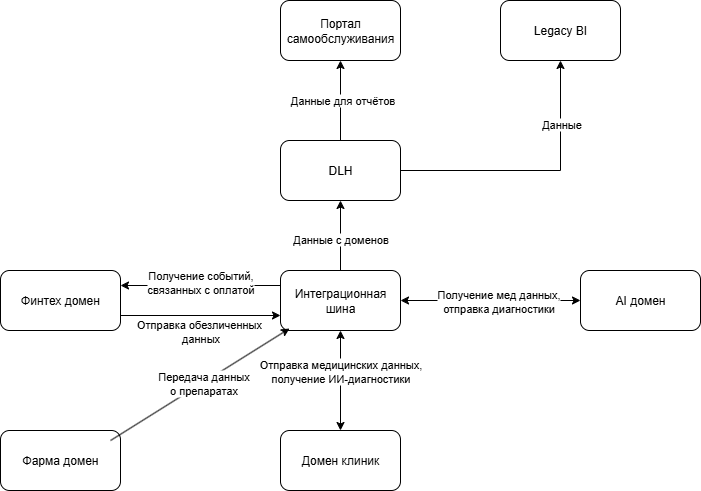

The diagram above was exported from draw.io. Its source (the exported page's mxGraphModel, read from the mxfile embedded in the PNG):
<mxGraphModel dx="1647" dy="739" grid="1" gridSize="10" guides="1" tooltips="1" connect="1" arrows="1" fold="1" page="1" pageScale="1" pageWidth="827" pageHeight="1169" math="0" shadow="0">
  <root>
    <mxCell id="0" />
    <mxCell id="1" parent="0" />
    <mxCell id="9qVIxJ58q1BbseF__7xn-4" style="edgeStyle=orthogonalEdgeStyle;rounded=0;orthogonalLoop=1;jettySize=auto;html=1;entryX=0.5;entryY=1;entryDx=0;entryDy=0;" edge="1" parent="1" source="9qVIxJ58q1BbseF__7xn-1" target="9qVIxJ58q1BbseF__7xn-3">
      <mxGeometry relative="1" as="geometry" />
    </mxCell>
    <mxCell id="9qVIxJ58q1BbseF__7xn-5" value="Данные для отчётов" style="edgeLabel;html=1;align=center;verticalAlign=middle;resizable=0;points=[];" vertex="1" connectable="0" parent="9qVIxJ58q1BbseF__7xn-4">
      <mxGeometry x="0.0286" y="-1" relative="1" as="geometry">
        <mxPoint as="offset" />
      </mxGeometry>
    </mxCell>
    <mxCell id="9qVIxJ58q1BbseF__7xn-21" value="" style="edgeStyle=orthogonalEdgeStyle;rounded=0;orthogonalLoop=1;jettySize=auto;html=1;" edge="1" parent="1" source="9qVIxJ58q1BbseF__7xn-1" target="9qVIxJ58q1BbseF__7xn-20">
      <mxGeometry relative="1" as="geometry">
        <Array as="points">
          <mxPoint x="600" y="380" />
        </Array>
      </mxGeometry>
    </mxCell>
    <mxCell id="9qVIxJ58q1BbseF__7xn-22" value="Данные" style="edgeLabel;html=1;align=center;verticalAlign=middle;resizable=0;points=[];" vertex="1" connectable="0" parent="9qVIxJ58q1BbseF__7xn-21">
      <mxGeometry x="0.5333" relative="1" as="geometry">
        <mxPoint as="offset" />
      </mxGeometry>
    </mxCell>
    <mxCell id="9qVIxJ58q1BbseF__7xn-1" value="DLH" style="rounded=1;whiteSpace=wrap;html=1;" vertex="1" parent="1">
      <mxGeometry x="320" y="350" width="120" height="60" as="geometry" />
    </mxCell>
    <mxCell id="9qVIxJ58q1BbseF__7xn-6" style="edgeStyle=orthogonalEdgeStyle;rounded=0;orthogonalLoop=1;jettySize=auto;html=1;entryX=0.5;entryY=1;entryDx=0;entryDy=0;" edge="1" parent="1" source="9qVIxJ58q1BbseF__7xn-2" target="9qVIxJ58q1BbseF__7xn-1">
      <mxGeometry relative="1" as="geometry">
        <Array as="points">
          <mxPoint x="380" y="450" />
          <mxPoint x="380" y="450" />
        </Array>
      </mxGeometry>
    </mxCell>
    <mxCell id="9qVIxJ58q1BbseF__7xn-7" value="Данные с доменов" style="edgeLabel;html=1;align=center;verticalAlign=middle;resizable=0;points=[];" vertex="1" connectable="0" parent="9qVIxJ58q1BbseF__7xn-6">
      <mxGeometry x="-0.0857" y="1" relative="1" as="geometry">
        <mxPoint as="offset" />
      </mxGeometry>
    </mxCell>
    <mxCell id="9qVIxJ58q1BbseF__7xn-14" style="edgeStyle=orthogonalEdgeStyle;rounded=0;orthogonalLoop=1;jettySize=auto;html=1;entryX=1;entryY=0.25;entryDx=0;entryDy=0;exitX=0;exitY=0.25;exitDx=0;exitDy=0;" edge="1" parent="1" source="9qVIxJ58q1BbseF__7xn-2" target="9qVIxJ58q1BbseF__7xn-10">
      <mxGeometry relative="1" as="geometry" />
    </mxCell>
    <mxCell id="9qVIxJ58q1BbseF__7xn-17" value="Получение событий,&lt;br&gt;связанных с оплатой" style="edgeLabel;html=1;align=center;verticalAlign=middle;resizable=0;points=[];" vertex="1" connectable="0" parent="9qVIxJ58q1BbseF__7xn-14">
      <mxGeometry x="0.0125" y="-4" relative="1" as="geometry">
        <mxPoint as="offset" />
      </mxGeometry>
    </mxCell>
    <mxCell id="9qVIxJ58q1BbseF__7xn-2" value="Интеграционная шина" style="rounded=1;whiteSpace=wrap;html=1;" vertex="1" parent="1">
      <mxGeometry x="320" y="480" width="120" height="60" as="geometry" />
    </mxCell>
    <mxCell id="9qVIxJ58q1BbseF__7xn-3" value="Портал самообслуживания" style="rounded=1;whiteSpace=wrap;html=1;" vertex="1" parent="1">
      <mxGeometry x="320" y="210" width="120" height="60" as="geometry" />
    </mxCell>
    <mxCell id="9qVIxJ58q1BbseF__7xn-8" value="AI домен" style="rounded=1;whiteSpace=wrap;html=1;" vertex="1" parent="1">
      <mxGeometry x="620" y="480" width="120" height="60" as="geometry" />
    </mxCell>
    <mxCell id="9qVIxJ58q1BbseF__7xn-9" value="Домен клиник" style="rounded=1;whiteSpace=wrap;html=1;" vertex="1" parent="1">
      <mxGeometry x="320" y="640" width="120" height="60" as="geometry" />
    </mxCell>
    <mxCell id="9qVIxJ58q1BbseF__7xn-15" style="edgeStyle=orthogonalEdgeStyle;rounded=0;orthogonalLoop=1;jettySize=auto;html=1;entryX=0;entryY=0.75;entryDx=0;entryDy=0;exitX=1;exitY=0.75;exitDx=0;exitDy=0;" edge="1" parent="1" source="9qVIxJ58q1BbseF__7xn-10" target="9qVIxJ58q1BbseF__7xn-2">
      <mxGeometry relative="1" as="geometry" />
    </mxCell>
    <mxCell id="9qVIxJ58q1BbseF__7xn-16" value="Отправка обезличенных&amp;nbsp;&lt;div&gt;данных&lt;/div&gt;" style="edgeLabel;html=1;align=center;verticalAlign=middle;resizable=0;points=[];" vertex="1" connectable="0" parent="9qVIxJ58q1BbseF__7xn-15">
      <mxGeometry x="-0.4" y="-1" relative="1" as="geometry">
        <mxPoint x="31" y="14" as="offset" />
      </mxGeometry>
    </mxCell>
    <mxCell id="9qVIxJ58q1BbseF__7xn-10" value="Финтех домен" style="rounded=1;whiteSpace=wrap;html=1;" vertex="1" parent="1">
      <mxGeometry x="40" y="480" width="120" height="60" as="geometry" />
    </mxCell>
    <mxCell id="9qVIxJ58q1BbseF__7xn-11" value="" style="endArrow=classic;startArrow=classic;html=1;rounded=0;entryX=0.5;entryY=1;entryDx=0;entryDy=0;exitX=0.5;exitY=0;exitDx=0;exitDy=0;" edge="1" parent="1" source="9qVIxJ58q1BbseF__7xn-9" target="9qVIxJ58q1BbseF__7xn-2">
      <mxGeometry width="50" height="50" relative="1" as="geometry">
        <mxPoint x="180" y="740" as="sourcePoint" />
        <mxPoint x="230" y="690" as="targetPoint" />
      </mxGeometry>
    </mxCell>
    <mxCell id="9qVIxJ58q1BbseF__7xn-18" value="Отправка медицинских данных,&lt;br&gt;получение ИИ-диагностики" style="edgeLabel;html=1;align=center;verticalAlign=middle;resizable=0;points=[];" vertex="1" connectable="0" parent="9qVIxJ58q1BbseF__7xn-11">
      <mxGeometry x="0.2" y="1" relative="1" as="geometry">
        <mxPoint as="offset" />
      </mxGeometry>
    </mxCell>
    <mxCell id="9qVIxJ58q1BbseF__7xn-12" value="" style="endArrow=classic;startArrow=classic;html=1;rounded=0;entryX=1;entryY=0.5;entryDx=0;entryDy=0;exitX=0;exitY=0.5;exitDx=0;exitDy=0;" edge="1" parent="1" source="9qVIxJ58q1BbseF__7xn-8" target="9qVIxJ58q1BbseF__7xn-2">
      <mxGeometry width="50" height="50" relative="1" as="geometry">
        <mxPoint x="500" y="720" as="sourcePoint" />
        <mxPoint x="500" y="660" as="targetPoint" />
      </mxGeometry>
    </mxCell>
    <mxCell id="9qVIxJ58q1BbseF__7xn-19" value="Получение мед данных,&lt;br&gt;отправка диагностики" style="edgeLabel;html=1;align=center;verticalAlign=middle;resizable=0;points=[];" vertex="1" connectable="0" parent="9qVIxJ58q1BbseF__7xn-12">
      <mxGeometry x="-0.0778" relative="1" as="geometry">
        <mxPoint as="offset" />
      </mxGeometry>
    </mxCell>
    <mxCell id="9qVIxJ58q1BbseF__7xn-20" value="Legacy BI" style="rounded=1;whiteSpace=wrap;html=1;" vertex="1" parent="1">
      <mxGeometry x="540" y="210" width="120" height="60" as="geometry" />
    </mxCell>
    <mxCell id="9qVIxJ58q1BbseF__7xn-23" value="Фарма домен" style="rounded=1;whiteSpace=wrap;html=1;" vertex="1" parent="1">
      <mxGeometry x="40" y="640" width="120" height="60" as="geometry" />
    </mxCell>
    <mxCell id="9qVIxJ58q1BbseF__7xn-28" value="" style="endArrow=classic;html=1;rounded=0;exitX=0.917;exitY=0.167;exitDx=0;exitDy=0;exitPerimeter=0;entryX=0.075;entryY=0.967;entryDx=0;entryDy=0;entryPerimeter=0;" edge="1" parent="1" source="9qVIxJ58q1BbseF__7xn-23" target="9qVIxJ58q1BbseF__7xn-2">
      <mxGeometry width="50" height="50" relative="1" as="geometry">
        <mxPoint x="190" y="620" as="sourcePoint" />
        <mxPoint x="240" y="570" as="targetPoint" />
      </mxGeometry>
    </mxCell>
    <mxCell id="9qVIxJ58q1BbseF__7xn-29" value="Передача данных&lt;br&gt;о препаратах" style="edgeLabel;html=1;align=center;verticalAlign=middle;resizable=0;points=[];" vertex="1" connectable="0" parent="9qVIxJ58q1BbseF__7xn-28">
      <mxGeometry x="0.0301" relative="1" as="geometry">
        <mxPoint as="offset" />
      </mxGeometry>
    </mxCell>
  </root>
</mxGraphModel>